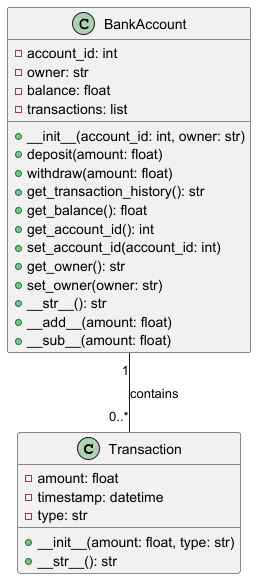

The diagram above was rendered by PlantUML. Its source (embedded in the PNG):
@startuml
class Transaction {
    - amount: float
    - timestamp: datetime
    - type: str
    + __init__(amount: float, type: str)
    + __str__(): str
}

class BankAccount {
    - account_id: int
    - owner: str
    - balance: float
    - transactions: list
    + __init__(account_id: int, owner: str)
    + deposit(amount: float)
    + withdraw(amount: float)
    + get_transaction_history(): str
    + get_balance(): float
    + get_account_id(): int
    + set_account_id(account_id: int)
    + get_owner(): str
    + set_owner(owner: str)
    + __str__(): str
    + __add__(amount: float)
    + __sub__(amount: float)
}

BankAccount "1" -- "0..*" Transaction : contains
@enduml